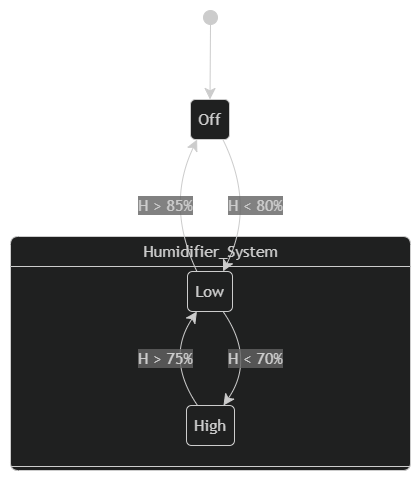

The diagram above was exported from draw.io. Its source (the exported page's mxGraphModel, read from the mxfile embedded in the PNG):
<mxGraphModel dx="1030" dy="527" grid="1" gridSize="10" guides="1" tooltips="1" connect="1" arrows="1" fold="1" page="1" pageScale="1" pageWidth="850" pageHeight="1100" math="0" shadow="0">
  <root>
    <mxCell id="0" />
    <mxCell id="1" parent="0" />
    <UserObject label="" mermaidData="{&#10;  &quot;data&quot;: &quot;stateDiagram-v2\n    [*] --&gt; Off\n    state Humidifier_System {\n        Off --&gt; Low: H &lt; 80%\n        Low --&gt; Off: H &gt; 85%\n        Low --&gt; High: H &lt; 70%\n        High --&gt; Low: H &gt; 75%\n    }&quot;,&#10;  &quot;config&quot;: null&#10;}" id="M5t8C2cS9ce433zebwB3-35">
      <mxCell connectable="0" parent="1" style="group;transparentBounds=1;editIcon=1;lockedGroup=0;groupPadding=10;" vertex="1">
        <mxGeometry as="geometry" />
      </mxCell>
    </UserObject>
    <UserObject label="" mermaidId="n:root_start" mermaidBaseStyle="ellipse;html=1;fillColor=light-dark(#333333,#cccccc);strokeColor=light-dark(#333333,#cccccc);fontColor=light-dark(#333333,#cccccc);fontFamily=Trebuchet MS,Verdana,Arial,sans-serif;fontSize=16;" mermaidBaseValue="" id="M5t8C2cS9ce433zebwB3-36">
      <mxCell parent="M5t8C2cS9ce433zebwB3-35" style="ellipse;html=1;fillColor=light-dark(#333333,#cccccc);strokeColor=light-dark(#333333,#cccccc);fontColor=light-dark(#333333,#cccccc);fontFamily=Trebuchet MS,Verdana,Arial,sans-serif;fontSize=16;" vertex="1">
        <mxGeometry height="14" width="14" x="223" y="140" as="geometry" />
      </mxCell>
    </UserObject>
    <UserObject label="Off" mermaidId="n:Off" mermaidBaseStyle="rounded=1;absoluteArcSize=1;arcSize=10;html=1;whiteSpace=wrap;strokeWidth=1;fillColor=light-dark(#ECECFF,#1f2020);strokeColor=light-dark(#9370DB,#cccccc);fontColor=light-dark(#333333,#cccccc);fontFamily=Trebuchet MS,Verdana,Arial,sans-serif;fontSize=16;" mermaidBaseValue="Off" id="M5t8C2cS9ce433zebwB3-37">
      <mxCell parent="M5t8C2cS9ce433zebwB3-35" style="rounded=1;absoluteArcSize=1;arcSize=10;html=1;whiteSpace=wrap;strokeWidth=1;fillColor=light-dark(#ECECFF,#1f2020);strokeColor=light-dark(#9370DB,#cccccc);fontColor=light-dark(#333333,#cccccc);fontFamily=Trebuchet MS,Verdana,Arial,sans-serif;fontSize=16;" vertex="1">
        <mxGeometry height="40" width="39" x="210" y="229" as="geometry" />
      </mxCell>
    </UserObject>
    <UserObject label="Humidifier_System" mermaidId="n:Humidifier_System" mermaidBaseStyle="swimlane;html=1;fontStyle=0;align=center;verticalAlign=middle;startSize=30;container=0;collapsible=0;rounded=1;absoluteArcSize=1;arcSize=16;footerSize=4;dropTarget=0;pointerEvents=0;swimlaneFillColor=light-dark(#ffffff,#1f2020);fillColor=light-dark(#ECECFF,#1f2020);strokeColor=light-dark(#9370DB,#cccccc);fontColor=light-dark(#333333,#cccccc);fontFamily=Trebuchet MS,Verdana,Arial,sans-serif;fontSize=16;" mermaidBaseValue="Humidifier_System" id="M5t8C2cS9ce433zebwB3-38">
      <mxCell parent="M5t8C2cS9ce433zebwB3-35" style="swimlane;html=1;fontStyle=0;align=center;verticalAlign=middle;startSize=30;container=0;collapsible=0;rounded=1;absoluteArcSize=1;arcSize=16;footerSize=4;dropTarget=0;pointerEvents=0;swimlaneFillColor=light-dark(#ffffff,#1f2020);fillColor=light-dark(#ECECFF,#1f2020);strokeColor=light-dark(#9370DB,#cccccc);fontColor=light-dark(#333333,#cccccc);fontFamily=Trebuchet MS,Verdana,Arial,sans-serif;fontSize=16;" vertex="1">
        <mxGeometry height="234" width="400" x="30" y="366" as="geometry" />
      </mxCell>
    </UserObject>
    <UserObject label="Low" mermaidId="n:Low" mermaidBaseStyle="rounded=1;absoluteArcSize=1;arcSize=10;html=1;whiteSpace=wrap;strokeWidth=1;fillColor=light-dark(#ECECFF,#1f2020);strokeColor=light-dark(#9370DB,#cccccc);fontColor=light-dark(#333333,#cccccc);fontFamily=Trebuchet MS,Verdana,Arial,sans-serif;fontSize=16;" mermaidBaseValue="Low" id="M5t8C2cS9ce433zebwB3-39">
      <mxCell parent="M5t8C2cS9ce433zebwB3-38" style="rounded=1;absoluteArcSize=1;arcSize=10;html=1;whiteSpace=wrap;strokeWidth=1;fillColor=light-dark(#ECECFF,#1f2020);strokeColor=light-dark(#9370DB,#cccccc);fontColor=light-dark(#333333,#cccccc);fontFamily=Trebuchet MS,Verdana,Arial,sans-serif;fontSize=16;" vertex="1">
        <mxGeometry height="40" width="45" x="177" y="35" as="geometry" />
      </mxCell>
    </UserObject>
    <UserObject label="High" mermaidId="n:High" mermaidBaseStyle="rounded=1;absoluteArcSize=1;arcSize=10;html=1;whiteSpace=wrap;strokeWidth=1;fillColor=light-dark(#ECECFF,#1f2020);strokeColor=light-dark(#9370DB,#cccccc);fontColor=light-dark(#333333,#cccccc);fontFamily=Trebuchet MS,Verdana,Arial,sans-serif;fontSize=16;" mermaidBaseValue="High" id="M5t8C2cS9ce433zebwB3-40">
      <mxCell parent="M5t8C2cS9ce433zebwB3-38" style="rounded=1;absoluteArcSize=1;arcSize=10;html=1;whiteSpace=wrap;strokeWidth=1;fillColor=light-dark(#ECECFF,#1f2020);strokeColor=light-dark(#9370DB,#cccccc);fontColor=light-dark(#333333,#cccccc);fontFamily=Trebuchet MS,Verdana,Arial,sans-serif;fontSize=16;" vertex="1">
        <mxGeometry height="40" width="48" x="176" y="169" as="geometry" />
      </mxCell>
    </UserObject>
    <UserObject label="H &lt; 70%" mermaidId="e:Low-&gt;High#0" mermaidBaseStyle="curved=1;startArrow=none;endArrow=classic;endSize=9;fillColor=none;strokeColor=light-dark(#333333,#cccccc);html=1;fontSize=16;labelBackgroundColor=#E8E8E88D;fontFamily=Trebuchet MS,Verdana,Arial,sans-serif;fontColor=light-dark(#333333,#cccccc);exitX=0.7888888888888889;exitY=1;entryX=0.7708333333333333;entryY=0;curved=1;exitX=0.79;exitY=1;entryX=0.77;entryY=0;" mermaidBaseValue="H &lt; 70%" id="M5t8C2cS9ce433zebwB3-41">
      <mxCell edge="1" parent="M5t8C2cS9ce433zebwB3-38" source="M5t8C2cS9ce433zebwB3-39" style="curved=1;startArrow=none;endArrow=classic;endSize=9;fillColor=none;strokeColor=light-dark(#333333,#cccccc);html=1;fontSize=16;labelBackgroundColor=#E8E8E88D;fontFamily=Trebuchet MS,Verdana,Arial,sans-serif;fontColor=light-dark(#333333,#cccccc);exitX=0.79;exitY=1;entryX=0.77;entryY=0;rounded=0;" target="M5t8C2cS9ce433zebwB3-40">
        <mxGeometry relative="1" as="geometry">
          <mxPoint as="offset" />
          <Array as="points">
            <mxPoint x="245" y="122" />
          </Array>
        </mxGeometry>
      </mxCell>
    </UserObject>
    <UserObject label="H &gt; 75%" mermaidId="e:High-&gt;Low#0" mermaidBaseStyle="curved=1;startArrow=none;endArrow=classic;endSize=9;fillColor=none;strokeColor=light-dark(#333333,#cccccc);html=1;fontSize=16;labelBackgroundColor=#E8E8E88D;fontFamily=Trebuchet MS,Verdana,Arial,sans-serif;fontColor=light-dark(#333333,#cccccc);exitX=0.22916666666666669;exitY=0;entryX=0.21111111111111114;entryY=1;curved=1;exitX=0.23;exitY=0;entryX=0.21;entryY=1;" mermaidBaseValue="H &gt; 75%" id="M5t8C2cS9ce433zebwB3-42">
      <mxCell edge="1" parent="M5t8C2cS9ce433zebwB3-38" source="M5t8C2cS9ce433zebwB3-40" style="curved=1;startArrow=none;endArrow=classic;endSize=9;fillColor=none;strokeColor=light-dark(#333333,#cccccc);html=1;fontSize=16;labelBackgroundColor=#E8E8E88D;fontFamily=Trebuchet MS,Verdana,Arial,sans-serif;fontColor=light-dark(#333333,#cccccc);exitX=0.23;exitY=0;entryX=0.21;entryY=1;rounded=0;" target="M5t8C2cS9ce433zebwB3-39">
        <mxGeometry relative="1" as="geometry">
          <mxPoint as="offset" />
          <Array as="points">
            <mxPoint x="155" y="122" />
          </Array>
        </mxGeometry>
      </mxCell>
    </UserObject>
    <UserObject label="" mermaidId="e:root_start-&gt;Off#0" mermaidBaseStyle="curved=1;startArrow=none;endArrow=classic;endSize=9;fillColor=none;strokeColor=light-dark(#333333,#cccccc);exitX=0.5;exitY=1;entryX=0.5;entryY=0;" mermaidBaseValue="" id="M5t8C2cS9ce433zebwB3-43">
      <mxCell edge="1" parent="M5t8C2cS9ce433zebwB3-35" source="M5t8C2cS9ce433zebwB3-36" style="curved=1;startArrow=none;endArrow=classic;endSize=9;fillColor=none;strokeColor=light-dark(#333333,#cccccc);exitX=0.5;exitY=1;entryX=0.5;entryY=0;rounded=0;" target="M5t8C2cS9ce433zebwB3-37">
        <mxGeometry relative="1" as="geometry">
          <Array as="points" />
        </mxGeometry>
      </mxCell>
    </UserObject>
    <UserObject label="H &lt; 80%" mermaidId="e:Off-&gt;Low#0" mermaidBaseStyle="curved=1;startArrow=none;endArrow=classic;endSize=9;fillColor=none;strokeColor=light-dark(#333333,#cccccc);html=1;fontSize=16;labelBackgroundColor=#E8E8E88D;fontFamily=Trebuchet MS,Verdana,Arial,sans-serif;fontColor=light-dark(#333333,#cccccc);exitX=0.8333333333333333;exitY=1;entryX=0.7888888888888889;entryY=0;curved=1;exitX=0.83;exitY=1;entryX=0.79;entryY=0;" mermaidBaseValue="H &lt; 80%" id="M5t8C2cS9ce433zebwB3-44">
      <mxCell edge="1" parent="M5t8C2cS9ce433zebwB3-35" source="M5t8C2cS9ce433zebwB3-37" style="curved=1;startArrow=none;endArrow=classic;endSize=9;fillColor=none;strokeColor=light-dark(#333333,#cccccc);html=1;fontSize=16;labelBackgroundColor=#E8E8E88D;fontFamily=Trebuchet MS,Verdana,Arial,sans-serif;fontColor=light-dark(#333333,#cccccc);exitX=0.83;exitY=1;entryX=0.79;entryY=0;rounded=0;" target="M5t8C2cS9ce433zebwB3-39">
        <mxGeometry relative="1" as="geometry">
          <mxPoint as="offset" />
          <Array as="points">
            <mxPoint x="275" y="335" />
          </Array>
        </mxGeometry>
      </mxCell>
    </UserObject>
    <UserObject label="H &gt; 85%" mermaidId="e:Low-&gt;Off#0" mermaidBaseStyle="curved=1;startArrow=none;endArrow=classic;endSize=9;fillColor=none;strokeColor=light-dark(#333333,#cccccc);html=1;fontSize=16;labelBackgroundColor=#E8E8E88D;fontFamily=Trebuchet MS,Verdana,Arial,sans-serif;fontColor=light-dark(#333333,#cccccc);exitX=0.21111111111111114;exitY=0;entryX=0.16666666666666669;entryY=1;curved=1;exitX=0.21;exitY=0;entryX=0.17;entryY=1;" mermaidBaseValue="H &gt; 85%" id="M5t8C2cS9ce433zebwB3-45">
      <mxCell edge="1" parent="M5t8C2cS9ce433zebwB3-35" source="M5t8C2cS9ce433zebwB3-39" style="curved=1;startArrow=none;endArrow=classic;endSize=9;fillColor=none;strokeColor=light-dark(#333333,#cccccc);html=1;fontSize=16;labelBackgroundColor=#E8E8E88D;fontFamily=Trebuchet MS,Verdana,Arial,sans-serif;fontColor=light-dark(#333333,#cccccc);exitX=0.21;exitY=0;entryX=0.17;entryY=1;rounded=0;" target="M5t8C2cS9ce433zebwB3-37">
        <mxGeometry relative="1" as="geometry">
          <mxPoint as="offset" />
          <Array as="points">
            <mxPoint x="185" y="335" />
          </Array>
        </mxGeometry>
      </mxCell>
    </UserObject>
  </root>
</mxGraphModel>